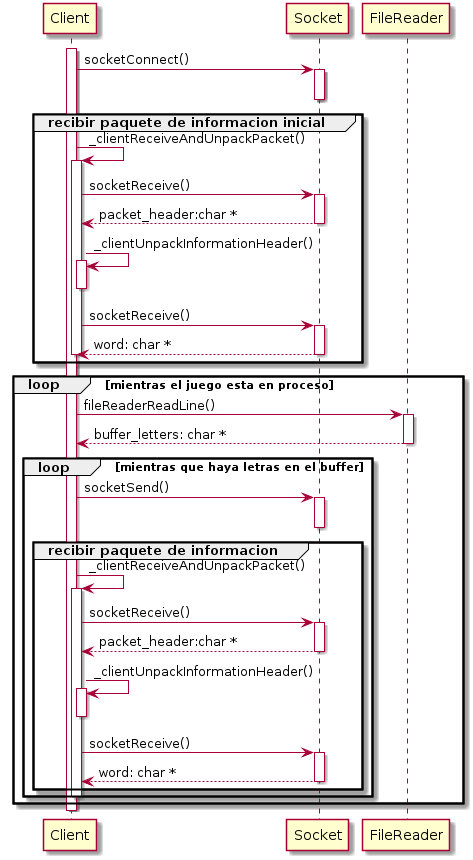

The diagram above was rendered by PlantUML. Its source (embedded in the PNG):
@startuml client_sequence

activate Client
Client -> Socket: socketConnect()
activate Socket
deactivate Socket
group recibir paquete de informacion inicial
Client -> Client: _clientReceiveAndUnpackPacket()
activate Client
Client -> Socket: socketReceive()
activate Socket
return packet_header:char * 
Client -> Client: _clientUnpackInformationHeader()
activate Client
deactivate Client
Client -> Socket: socketReceive()
activate Socket
return word: char *
deactivate Client
end

loop mientras el juego esta en proceso
Client -> FileReader: fileReaderReadLine()
activate FileReader
return buffer_letters: char *
loop mientras que haya letras en el buffer
Client -> Socket: socketSend()
activate Socket
deactivate Socket
group recibir paquete de informacion
Client -> Client: _clientReceiveAndUnpackPacket()
activate Client
Client -> Socket: socketReceive()
activate Socket
return packet_header:char * 
Client -> Client: _clientUnpackInformationHeader()
activate Client
deactivate Client
Client -> Socket: socketReceive()
activate Socket
return word: char *
end
deactivate Client
end
end

deactivate Client

@enduml